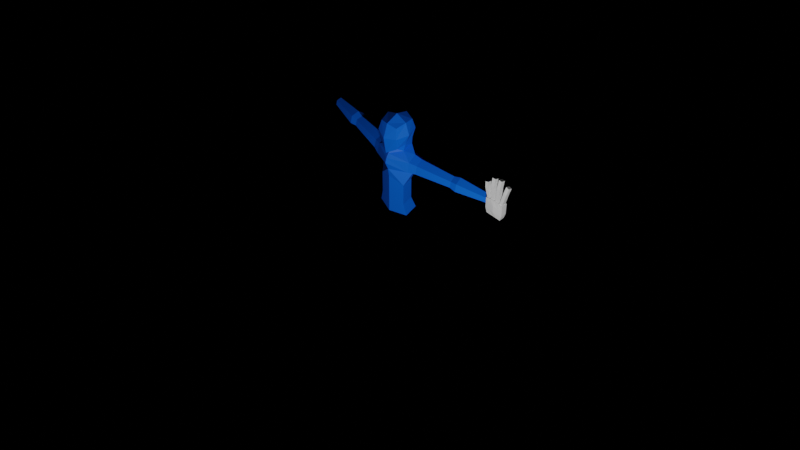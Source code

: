 # Source: 3D-2D.blend  (saved by Blender 3.5.10; exported with 4.5.12 LTS)
import bpy
from mathutils import Matrix  # noqa: F401  (used for matrix-valued properties, if any)

bpy.ops.wm.read_factory_settings(use_empty=True)
scene = bpy.context.scene
scene.name = 'Scene'

# ---- collections
col_collection = bpy.data.collections.new('Collection'); scene.collection.children.link(col_collection)

# ---- materials (node trees are filled in below, after node groups)
mat_material = bpy.data.materials.new('Material')
mat_material.alpha_threshold = 0.0
mat_material.roughness = 0.5
mat_material.line_color = (0.0, 0.0, 0.0, 1.0)

# ---- material node trees
mat_material.use_nodes = True; mat_material.node_tree.nodes.clear()
_N = mat_material.node_tree.nodes; _L = mat_material.node_tree.links
n0 = _N.new('ShaderNodeOutputMaterial'); n0.name = 'Material Output'; n0.location = (300, 300)
n1 = _N.new('ShaderNodeBsdfPrincipled'); n1.name = 'Principled BSDF'; n1.location = (10, 300)
n1.distribution = 'GGX'
n1.subsurface_method = 'RANDOM_WALK_SKIN'
n1.inputs[0].default_value = (0.0, 0.1528, 0.9035, 1.0)
n1.inputs[3].default_value = 1.45
n1.inputs[27].default_value = (0.0, 0.0, 0.0, 1.0)
n1.inputs[28].default_value = 1.0
_L.new(n1.outputs[0], n0.inputs[0])
n0.is_active_output = True

# ---- world
world_world = bpy.data.worlds.new('World'); scene.world = world_world
world_world.use_nodes = True; world_world.node_tree.nodes.clear()
_N = world_world.node_tree.nodes; _L = world_world.node_tree.links
n0 = _N.new('ShaderNodeBackground'); n0.name = 'Background'; n0.location = (10, 300)
n0.inputs[0].default_value = (0.05, 0.05, 0.05, 1.0)
n0.inputs[1].default_value = 0.0
n1 = _N.new('ShaderNodeOutputWorld'); n1.name = 'World Output'; n1.location = (300, 300)
_L.new(n0.outputs[0], n1.inputs[0])
n1.is_active_output = True
world_world.use_sun_shadow = False
world_world.sun_shadow_jitter_overblur = 0.0

# ---- cameras
cam_camera = bpy.data.cameras.new('Camera')
cam_camera.clip_end = 100.0
cam_camera.ortho_scale = 7.314

# ---- lights
light_light = bpy.data.lights.new('Light', 'SPOT')
light_light.transmission_factor = 0.0
light_light.energy = 9999.0
light_light.shadow_soft_size = 1.361
light_light.shadow_maximum_resolution = 0.006
light_light.use_absolute_resolution = True
light_light.spot_blend = 0.0
light_light.spot_size = 1.175

# ---- meshes
me_cube = bpy.data.meshes.new('Cube')
me_cube.from_pydata([(0.5, 0.456, 0.5), (0.4812, 0.4983, -0.5124), (-0.5, 0.456, 0.5003), (-0.5, 0.456, -0.7084), (-0.7062, 0.004316, -1.038), (-0.01881, 0.5434, -0.6429), (0.6096, 0.5552, 0.0), (-0.6096, 0.5552, -0.01844), (0.6096, 0.003401, 0.6096), (-0.6096, 0.003401, 0.6105), (0.0, 0.5552, 0.6096), (0.5908, 0.0, -0.6219), (-7.451e-09, 0.003401, 0.8395), (-0.8395, 0.003401, -0.1039), (-0.3494, 0.003864, -0.9674), (0.8395, 0.0, 0.0), (1.49e-08, 0.7634, 0.0), (0.4812, 0.4983, -0.5124), (-0.01881, 0.5434, -0.6429), (0.5908, 0.0, -0.6219), (-0.3494, 0.003864, -0.9674), (0.4812, 0.4983, -0.5124), (-0.01881, 0.5434, -0.6429), (0.5908, 0.0, -0.6219), (-0.3494, 0.003864, -0.9674), (0.6636, 0.8049, -1.562), (-0.3024, 0.9825, -1.883), (0.8983, 0.001918, -1.627), (-0.7524, 0.00659, -1.627), (-0.0403, 0.4655, -1.054), (-0.5512, 0.005765, -1.155), (0.7066, 0.002157, -1.006), (0.5401, 0.4156, -0.9834), (0.3553, 0.5745, -2.899), (-0.2747, 0.6858, -2.899), (0.4933, 0.001363, -2.899), (-0.5202, 0.00551, -2.544), (0.3553, 0.5745, -4.106), (-0.2747, 0.6858, -4.106), (0.4933, 0.00551, -4.106), (-0.5202, 0.00551, -4.106), (-0.1975, 0.9642, -1.378), (0.2855, 0.8754, -1.217), (-0.6784, 0.00659, -1.379), (0.838, 0.002505, -1.287), (-0.5847, 0.00605, -2.085), (0.07575, 0.9121, -2.228), (0.7528, 0.00164, -2.263), (0.5587, 0.8232, -2.068), (0.5427, 0.7022, -4.747), (-0.2261, 0.8381, -4.747), (0.7111, 0.007804, -4.747), (-0.5258, 0.007804, -4.747), (-0.7043, 0.0, -1.035), (0.6087, 0.0, 0.6087), (-0.6087, 0.0, 0.6096), (-7.405e-09, 0.0, 0.8381), (-0.8381, 0.0, -0.1034), (-0.347, 0.0, -0.9651), (-0.347, 0.0, -0.9651), (-0.347, 0.0, -0.9651), (0.8978, 0.0, -1.627), (-0.7501, 0.0, -1.627), (-0.5448, 0.0, -1.154), (0.7055, 0.0, -1.006), (0.493, 0.0, -2.899), (-0.5182, 0.0, -2.547), (0.4921, 0.0, -4.106), (-0.5182, 0.0, -4.106), (-0.6747, 0.0, -1.379), (0.8374, 0.0, -1.287), (0.7524, 0.0, -2.263), (-0.5825, 0.0, -2.087), (0.7094, 0.0, -4.747), (-0.5229, 0.0, -4.747), (-0.06519, 1.318, -1.438), (-0.1521, 1.333, -1.857), (0.6484, 1.186, -1.59), (0.3351, 1.245, -1.304), (0.1613, 1.275, -2.142), (0.5615, 1.201, -2.009), (0.3392, 3.038, -1.518), (0.2756, 3.049, -1.824), (0.8614, 2.942, -1.63), (0.6321, 2.984, -1.42), (0.5049, 3.006, -2.034), (0.7978, 2.953, -1.936), (0.3392, 3.038, -1.518), (0.2756, 3.049, -1.824), (0.8614, 2.942, -1.63), (0.6321, 2.984, -1.42), (0.5049, 3.006, -2.034), (0.7978, 2.953, -1.936), (0.3383, 3.36, -1.465), (0.2585, 3.374, -1.85), (0.9933, 3.239, -1.605), (0.7057, 3.293, -1.343), (0.5461, 3.32, -2.112), (0.9135, 3.253, -1.99), (0.3383, 3.36, -1.465), (0.2585, 3.374, -1.85), (0.9933, 3.239, -1.605), (0.7057, 3.293, -1.343), (0.5461, 3.32, -2.112), (0.9135, 3.253, -1.99), (0.3383, 3.36, -1.465), (0.2585, 3.374, -1.85), (0.9933, 3.239, -1.605), (0.7057, 3.293, -1.343), (0.5461, 3.32, -2.112), (0.9135, 3.253, -1.99), (0.7269, 4.822, -1.573), (0.6789, 4.83, -1.804), (1.12, 4.749, -1.657), (0.9476, 4.781, -1.5), (0.8517, 4.798, -1.962), (1.072, 4.757, -1.888)], [], [(0, 10, 12, 8), (10, 2, 9, 12), (53, 57, 13, 4), (57, 55, 9, 13), (13, 9, 2, 7), (4, 13, 7, 3), (3, 5, 14, 4), (5, 1, 17, 18), (1, 6, 15, 11), (6, 0, 8, 15), (15, 8, 54), (3, 7, 16, 5), (7, 2, 10, 16), (16, 10, 0, 6), (5, 16, 6, 1), (20, 18, 22, 24), (58, 14, 20, 59), (14, 5, 18, 20), (1, 11, 19, 17), (43, 41, 26, 28), (18, 17, 21, 22), (17, 19, 23, 21), (59, 20, 24, 60), (72, 45, 36, 66), (25, 48, 80, 77), (42, 44, 27, 25), (69, 43, 28, 62), (60, 24, 30, 63), (21, 23, 31, 32), (22, 21, 32, 29), (24, 22, 29, 30), (36, 34, 38, 40), (66, 36, 40, 68), (45, 46, 34, 36), (46, 48, 33, 34), (48, 47, 35, 33), (40, 38, 50, 52), (68, 40, 52, 74), (34, 33, 37, 38), (33, 35, 39, 37), (63, 30, 43, 69), (32, 31, 44, 42), (29, 32, 42, 41), (30, 29, 41, 43), (25, 27, 47, 48), (48, 46, 79, 80), (28, 26, 46, 45), (62, 28, 45, 72), (50, 49, 51, 52), (38, 37, 49, 50), (37, 39, 51, 49), (52, 51, 73, 74), (39, 67, 73, 51), (47, 71, 65, 35), (35, 65, 67, 39), (31, 64, 70, 44), (44, 70, 61, 27), (27, 61, 71, 47), (31, 23, 64), (12, 9, 55, 56), (8, 12, 56, 54), (4, 14, 58, 53), (75, 78, 84, 81), (77, 80, 86, 83), (46, 26, 76, 79), (42, 25, 77, 78), (41, 42, 78, 75), (26, 41, 75, 76), (84, 83, 89, 90), (85, 82, 88, 91), (80, 79, 85, 86), (79, 76, 82, 85), (78, 77, 83, 84), (76, 75, 81, 82), (92, 91, 97, 98), (87, 90, 96, 93), (82, 81, 87, 88), (83, 86, 92, 89), (81, 84, 90, 87), (86, 85, 91, 92), (94, 93, 99, 100), (96, 95, 101, 102), (91, 88, 94, 97), (90, 89, 95, 96), (88, 87, 93, 94), (89, 92, 98, 95), (99, 102, 108, 105), (101, 104, 110, 107), (95, 98, 104, 101), (93, 96, 102, 99), (98, 97, 103, 104), (97, 94, 100, 103), (106, 105, 111, 112), (108, 107, 113, 114), (104, 103, 109, 110), (103, 100, 106, 109), (102, 101, 107, 108), (100, 99, 105, 106), (111, 114, 113, 112), (112, 113, 116, 115), (107, 110, 116, 113), (105, 108, 114, 111), (110, 109, 115, 116), (109, 106, 112, 115)])
_uv = me_cube.uv_layers.new(name='UVMap')
_uv.uv.foreach_set('vector', [0.625, 0.5, 0.75, 0.5, 0.75, 0.625, 0.625, 0.625, 0.75, 0.5, 0.875, 0.5, 0.875, 0.625, 0.75, 0.625, 0.375, 0.1238, 0.5, 0.1242, 0.5, 0.125, 0.375, 0.125, 0.5, 0.1242, 0.625, 0.1241, 0.625, 0.125, 0.5, 0.125, 0.5, 0.125, 0.625, 0.125, 0.625, 0.25, 0.5, 0.25, 0.375, 0.125, 0.5, 0.125, 0.5, 0.25, 0.375, 0.25, 0.125, 0.5, 0.25, 0.5, 0.25, 0.625, 0.125, 0.625, 0.375, 0.375, 0.375, 0.5, 0.375, 0.5, 0.375, 0.375, 0.375, 0.5, 0.5, 0.5, 0.5, 0.625, 0.375, 0.625, 0.5, 0.5, 0.625, 0.5, 0.625, 0.625, 0.5, 0.625, 0.5, 0.625, 0.625, 0.625, 0.625, 0.6259, 0.375, 0.25, 0.5, 0.25, 0.5, 0.375, 0.375, 0.375, 0.5, 0.25, 0.625, 0.25, 0.625, 0.375, 0.5, 0.375, 0.5, 0.375, 0.625, 0.375, 0.625, 0.5, 0.5, 0.5, 0.375, 0.375, 0.5, 0.375, 0.5, 0.5, 0.375, 0.5, 0.25, 0.625, 0.25, 0.5, 0.25, 0.5, 0.25, 0.625, 0.25, 0.6259, 0.25, 0.625, 0.25, 0.625, 0.25, 0.6259, 0.25, 0.625, 0.25, 0.5, 0.25, 0.5, 0.25, 0.625, 0.375, 0.5, 0.375, 0.625, 0.375, 0.625, 0.375, 0.5, 0.25, 0.625, 0.25, 0.5, 0.25, 0.5, 0.25, 0.625, 0.25, 0.5, 0.375, 0.5, 0.375, 0.5, 0.25, 0.5, 0.375, 0.5, 0.375, 0.625, 0.375, 0.625, 0.375, 0.5, 0.25, 0.6259, 0.25, 0.625, 0.25, 0.625, 0.25, 0.6259, 0.25, 0.6258, 0.25, 0.625, 0.25, 0.625, 0.25, 0.626, 0.375, 0.5, 0.375, 0.5, 0.375, 0.5, 0.375, 0.5, 0.375, 0.5, 0.375, 0.625, 0.375, 0.625, 0.375, 0.5, 0.25, 0.626, 0.25, 0.625, 0.25, 0.625, 0.25, 0.6257, 0.25, 0.6259, 0.25, 0.625, 0.25, 0.625, 0.25, 0.6266, 0.375, 0.5, 0.375, 0.625, 0.375, 0.625, 0.375, 0.5, 0.25, 0.5, 0.375, 0.5, 0.375, 0.5, 0.25, 0.5, 0.25, 0.625, 0.25, 0.5, 0.25, 0.5, 0.25, 0.625, 0.25, 0.625, 0.25, 0.5, 0.25, 0.5, 0.25, 0.625, 0.25, 0.626, 0.25, 0.625, 0.25, 0.625, 0.25, 0.626, 0.25, 0.625, 0.25, 0.5, 0.25, 0.5, 0.25, 0.625, 0.25, 0.5, 0.375, 0.5, 0.375, 0.5, 0.25, 0.5, 0.375, 0.5, 0.375, 0.625, 0.375, 0.625, 0.375, 0.5, 0.25, 0.625, 0.25, 0.5, 0.25, 0.5, 0.25, 0.625, 0.25, 0.626, 0.25, 0.625, 0.25, 0.625, 0.25, 0.6262, 0.25, 0.5, 0.375, 0.5, 0.375, 0.5, 0.25, 0.5, 0.375, 0.5, 0.375, 0.625, 0.375, 0.625, 0.375, 0.5, 0.25, 0.6266, 0.25, 0.625, 0.25, 0.625, 0.25, 0.626, 0.375, 0.5, 0.375, 0.625, 0.375, 0.625, 0.375, 0.5, 0.25, 0.5, 0.375, 0.5, 0.375, 0.5, 0.25, 0.5, 0.25, 0.625, 0.25, 0.5, 0.25, 0.5, 0.25, 0.625, 0.375, 0.5, 0.375, 0.625, 0.375, 0.625, 0.375, 0.5, 0.375, 0.5, 0.25, 0.5, 0.25, 0.5, 0.375, 0.5, 0.25, 0.625, 0.25, 0.5, 0.25, 0.5, 0.25, 0.625, 0.25, 0.6257, 0.25, 0.625, 0.25, 0.625, 0.25, 0.6258, 0.25, 0.5, 0.375, 0.5, 0.375, 0.625, 0.25, 0.625, 0.25, 0.5, 0.375, 0.5, 0.375, 0.5, 0.25, 0.5, 0.375, 0.5, 0.375, 0.625, 0.375, 0.625, 0.375, 0.5, 0.25, 0.625, 0.375, 0.625, 0.375, 0.6263, 0.25, 0.6262, 0.375, 0.625, 0.375, 0.6261, 0.375, 0.6263, 0.375, 0.625, 0.375, 0.625, 0.375, 0.6252, 0.375, 0.6253, 0.375, 0.625, 0.375, 0.625, 0.375, 0.6253, 0.375, 0.6261, 0.375, 0.625, 0.375, 0.625, 0.375, 0.6257, 0.375, 0.6254, 0.375, 0.625, 0.375, 0.625, 0.375, 0.6254, 0.375, 0.6252, 0.375, 0.625, 0.375, 0.625, 0.375, 0.6252, 0.375, 0.6252, 0.375, 0.625, 0.375, 0.625, 0.375, 0.625, 0.375, 0.6257, 0.75, 0.625, 0.875, 0.625, 0.875, 0.6259, 0.75, 0.6258, 0.625, 0.625, 0.75, 0.625, 0.75, 0.6258, 0.625, 0.6259, 0.125, 0.625, 0.25, 0.625, 0.25, 0.6259, 0.125, 0.6262, 0.25, 0.5, 0.375, 0.5, 0.375, 0.5, 0.25, 0.5, 0.375, 0.5, 0.375, 0.5, 0.375, 0.5, 0.375, 0.5, 0.25, 0.5, 0.25, 0.5, 0.25, 0.5, 0.25, 0.5, 0.375, 0.5, 0.375, 0.5, 0.375, 0.5, 0.375, 0.5, 0.25, 0.5, 0.375, 0.5, 0.375, 0.5, 0.25, 0.5, 0.25, 0.5, 0.25, 0.5, 0.25, 0.5, 0.25, 0.5, 0.375, 0.5, 0.375, 0.5, 0.375, 0.5, 0.375, 0.5, 0.25, 0.5, 0.25, 0.5, 0.25, 0.5, 0.25, 0.5, 0.375, 0.5, 0.25, 0.5, 0.25, 0.5, 0.375, 0.5, 0.25, 0.5, 0.25, 0.5, 0.25, 0.5, 0.25, 0.5, 0.375, 0.5, 0.375, 0.5, 0.375, 0.5, 0.375, 0.5, 0.25, 0.5, 0.25, 0.5, 0.25, 0.5, 0.25, 0.5, 0.375, 0.5, 0.25, 0.5, 0.25, 0.5, 0.375, 0.5, 0.25, 0.5, 0.375, 0.5, 0.375, 0.5, 0.25, 0.5, 0.25, 0.5, 0.25, 0.5, 0.25, 0.5, 0.25, 0.5, 0.375, 0.5, 0.375, 0.5, 0.375, 0.5, 0.375, 0.5, 0.25, 0.5, 0.375, 0.5, 0.375, 0.5, 0.25, 0.5, 0.375, 0.5, 0.25, 0.5, 0.25, 0.5, 0.375, 0.5, 0.25, 0.5, 0.25, 0.5, 0.25, 0.5, 0.25, 0.5, 0.375, 0.5, 0.375, 0.5, 0.375, 0.5, 0.375, 0.5, 0.25, 0.5, 0.25, 0.5, 0.25, 0.5, 0.25, 0.5, 0.375, 0.5, 0.375, 0.5, 0.375, 0.5, 0.375, 0.5, 0.25, 0.5, 0.25, 0.5, 0.25, 0.5, 0.25, 0.5, 0.375, 0.5, 0.375, 0.5, 0.375, 0.5, 0.375, 0.5, 0.25, 0.5, 0.375, 0.5, 0.375, 0.5, 0.25, 0.5, 0.375, 0.5, 0.375, 0.5, 0.375, 0.5, 0.375, 0.5, 0.375, 0.5, 0.375, 0.5, 0.375, 0.5, 0.375, 0.5, 0.25, 0.5, 0.375, 0.5, 0.375, 0.5, 0.25, 0.5, 0.375, 0.5, 0.25, 0.5, 0.25, 0.5, 0.375, 0.5, 0.25, 0.5, 0.25, 0.5, 0.25, 0.5, 0.25, 0.5, 0.25, 0.5, 0.25, 0.5, 0.25, 0.5, 0.25, 0.5, 0.375, 0.5, 0.375, 0.5, 0.375, 0.5, 0.375, 0.5, 0.375, 0.5, 0.25, 0.5, 0.25, 0.5, 0.375, 0.5, 0.25, 0.5, 0.25, 0.5, 0.25, 0.5, 0.25, 0.5, 0.375, 0.5, 0.375, 0.5, 0.375, 0.5, 0.375, 0.5, 0.25, 0.5, 0.25, 0.5, 0.25, 0.5, 0.25, 0.5, 0.25, 0.5, 0.375, 0.5, 0.375, 0.5, 0.25, 0.5, 0.25, 0.5, 0.375, 0.5, 0.375, 0.5, 0.25, 0.5, 0.375, 0.5, 0.375, 0.5, 0.375, 0.5, 0.375, 0.5, 0.25, 0.5, 0.375, 0.5, 0.375, 0.5, 0.25, 0.5, 0.375, 0.5, 0.25, 0.5, 0.25, 0.5, 0.375, 0.5, 0.25, 0.5, 0.25, 0.5, 0.25, 0.5, 0.25, 0.5])
me_cube.materials.append(mat_material)
me_cube.use_mirror_vertex_groups = False
me_cube.update()
me_cube_001 = bpy.data.meshes.new('Cube.001')
me_cube_001.from_pydata([(-0.2812, -0.8203, -0.8002), (-0.3114, -0.9938, 1.095), (-0.2812, 0.8212, -0.8002), (-0.3114, 0.9899, 1.046), (0.2912, -0.8203, -0.8002), (0.3217, -0.9938, 1.095), (0.2912, 0.8212, -0.8002), (0.3217, 0.9899, 1.046), (-0.2812, 0.004506, -0.8002), (-0.3114, 0.005737, 1.226), (0.2912, 0.004506, -0.8002), (0.3217, 0.005737, 1.226), (-0.317, 0.5125, 1.186), (0.2912, 0.4128, -0.8002), (-0.2867, 0.4128, -0.8002), (0.3217, 0.5125, 1.186), (-0.2867, -0.4079, -0.8002), (0.3217, -0.5037, 1.206), (-0.317, -0.5037, 1.206), (0.2912, -0.4079, -0.8002), (-0.3168, -0.9888, 0.6852), (0.2912, -0.8203, -0.8002), (0.2912, -0.4079, -0.8002), (-0.2812, -0.8203, -0.8002), (0.3518, -0.4873, -0.3103), (0.3526, -0.4871, -0.05232), (0.3213, -0.9877, 0.5607), (0.3547, -0.4865, 0.577), (0.3534, -0.4869, 0.1967), (0.3551, -0.4864, 0.7037), (0.3542, -0.4866, 0.4502), (-0.2812, -0.8203, -0.8002), (-0.3151, -0.9845, 0.1875), (0.2912, -0.8203, -0.8002), (-0.3135, -0.9803, -0.3103), (0.3188, -0.9813, -0.1836), (-0.3139, -0.9814, -0.1836), (0.3522, -0.4872, -0.1813), (0.3518, -0.4873, -0.3103), (-0.3135, -0.9803, -0.3103), (-0.3224, 0.5125, 1.186), (-0.3169, 0.9899, 1.046), (0.3217, 0.9899, 1.046), (0.3217, -0.5037, 1.206), (0.3163, -0.9938, 1.095), (-0.3169, -0.9938, 1.095), (-0.317, -0.5037, 1.206), (-0.3169, 0.005737, 1.226), (0.3217, 0.5125, 1.186), (0.3217, 0.005737, 1.226), (-0.3224, 0.5125, 1.186), (-0.3169, 0.9899, 1.046), (0.3163, 0.9899, 1.046), (0.3163, -0.5037, 1.206), (0.3163, -0.9938, 1.095), (-0.3169, -0.9938, 1.095), (-0.3224, -0.5037, 1.206), (-0.3169, 0.005737, 1.226), (0.3163, 0.5125, 1.186), (0.3163, 0.005737, 1.226), (-0.3224, 0.5125, 1.186), (-0.3169, 0.9899, 1.046), (0.3163, 0.9899, 1.046), (0.3163, -0.5037, 1.206), (0.3163, -0.9938, 1.095), (-0.3169, -0.9938, 1.095), (-0.3224, -0.5037, 1.206), (-0.3169, 0.005737, 1.226), (0.3163, 0.5125, 1.186), (0.3163, 0.005737, 1.226), (-0.3224, 0.5125, 1.186), (-0.3169, 0.9899, 1.046), (0.3163, 0.9899, 1.046), (0.3163, -0.5037, 1.206), (0.3163, -0.9938, 1.095), (-0.3169, -0.9938, 1.095), (-0.3224, -0.5037, 1.206), (-0.3169, 0.005737, 1.226), (0.3163, 0.5125, 1.186), (0.3163, 0.005737, 1.226), (0.3163, -0.5037, 1.206), (0.3163, -0.9938, 1.095), (-0.3169, -0.9938, 1.095), (-0.3224, -0.5037, 1.206), (0.3163, -0.5037, 1.206), (0.3163, -0.9938, 1.095), (-0.3169, -0.9938, 1.095), (-0.3224, -0.5037, 1.206), (-0.3224, 0.5125, 1.186), (-0.3169, 0.9899, 1.046), (0.3163, 0.9899, 1.046), (-0.3224, -0.5037, 1.206), (-0.3169, 0.005737, 1.226), (0.3163, 0.5125, 1.186), (0.3163, 0.005737, 1.226), (0.3163, -0.5037, 1.206), (0.3163, -0.5037, 1.206), (0.3163, -0.9938, 1.095), (-0.3169, -0.9938, 1.095), (-0.3224, -0.5037, 1.206), (-0.2412, 0.4324, 1.192), (-0.3169, 0.9899, 1.046), (0.3163, 0.9899, 1.046), (-0.3224, -0.5037, 1.206), (-0.3169, 0.005737, 1.226), (0.2359, 0.4324, 1.192), (0.3163, 0.005737, 1.226), (0.3163, -0.5037, 1.206), (0.3163, -0.5037, 1.206), (0.3163, -0.9938, 1.095), (-0.3169, -0.9938, 1.095), (-0.3224, -0.5037, 1.206), (-0.3224, -0.5037, 1.206), (-0.2374, 0.08584, 1.219), (0.2359, 0.08584, 1.219), (0.3163, -0.5037, 1.206), (-0.3224, 0.5125, 1.186), (-0.3169, 0.9899, 1.046), (0.3163, 0.9899, 1.046), (0.3163, 0.5125, 1.186), (0.3163, 0.005737, 1.226), (-0.3169, 0.005737, 1.226), (0.3163, -0.5037, 1.206), (0.3163, -0.9938, 1.095), (-0.3169, -0.9938, 1.095), (-0.3224, -0.5037, 1.206), (-0.3224, -0.5037, 1.206), (-0.3169, 0.005737, 1.226), (0.3163, 0.005737, 1.226), (0.3163, -0.5037, 1.206), (-0.2412, 0.5896, 1.163), (0.2359, 0.5896, 1.163), (-0.2374, 0.9128, 1.069), (0.2359, 0.9128, 1.069), (0.2359, -0.5821, 1.189), (0.2359, -0.9154, 1.113), (-0.2374, -0.9154, 1.113), (-0.2412, -0.5821, 1.189), (-0.2412, -0.4235, 1.209), (-0.2374, -0.07456, 1.223), (0.2359, -0.07456, 1.223), (0.2359, -0.4235, 1.209), (-0.3224, 0.5125, 1.186), (0.3163, 0.5125, 1.186), (0.3163, 0.005737, 1.226), (-0.3169, 0.005737, 1.226), (-0.3224, 0.5125, 1.186), (0.3163, 0.5125, 1.186), (-0.3169, 0.9899, 1.046), (0.3163, 0.9899, 1.046), (0.3163, -0.5037, 1.206), (0.3163, -0.9938, 1.095), (-0.3169, -0.9938, 1.095), (-0.3224, -0.5037, 1.206), (-0.3224, -0.5037, 1.206), (-0.3169, 0.005737, 1.226), (0.3163, 0.005737, 1.226), (0.3163, -0.5037, 1.206), (-0.2412, 0.4324, 1.192), (0.2359, 0.4324, 1.192), (0.2359, 0.08584, 1.219), (-0.2374, 0.08584, 1.219), (-0.2412, 0.5896, 1.163), (0.2359, 0.5896, 1.163), (-0.2374, 0.9128, 1.069), (0.2359, 0.9128, 1.069), (0.2359, -0.5821, 1.189), (0.2359, -0.9154, 1.113), (-0.2374, -0.9154, 1.113), (-0.2412, -0.5821, 1.189), (-0.2412, -0.4235, 1.209), (-0.2374, -0.07456, 1.223), (0.2359, -0.07456, 1.223), (0.2359, -0.4235, 1.209), (-0.07154, 0.6, 3.602), (0.3589, 0.6, 3.396), (0.3706, 0.2534, 3.421), (-0.05639, 0.2534, 3.625), (0.3835, -1.057, 3.319), (0.3535, -1.39, 3.25), (-0.08096, -1.39, 3.437), (-0.05444, -1.057, 3.508), (-0.07656, -0.5044, 3.803), (-0.06843, -0.1555, 3.814), (0.3755, -0.1555, 3.65), (0.371, -0.5044, 3.638), (0.2359, 0.8916, 2.193), (-0.2412, 0.8916, 2.193), (-0.2374, 1.215, 2.098), (0.2359, 1.215, 2.098), (-0.2412, 0.7406, 1.678), (-0.2374, 1.064, 1.583), (0.2359, 1.064, 1.583), (0.2359, 0.7406, 1.678), (0.3855, 1.043, 2.64), (-0.07246, 1.043, 2.773), (-0.0954, 1.366, 2.681), (0.359, 1.366, 2.549), (0.2359, 0.5162, 2.262), (0.2359, 0.1696, 2.289), (-0.2374, 0.1696, 2.289), (-0.2412, 0.5162, 2.262), (0.2359, 0.1277, 1.754), (-0.2374, 0.1277, 1.754), (-0.2412, 0.4743, 1.727), (0.2359, 0.4743, 1.727), (0.237, 0.5581, 2.797), (0.237, 0.2115, 2.824), (-0.2363, 0.2115, 2.824), (-0.2401, 0.5581, 2.797), (-0.2412, -0.4639, 2.282), (-0.2374, -0.115, 2.295), (0.2359, -0.115, 2.295), (0.2359, -0.4639, 2.282), (-0.2401, -0.4841, 2.818), (-0.2363, -0.1352, 2.831), (0.237, -0.1352, 2.831), (0.237, -0.4841, 2.818), (-0.2374, -0.09478, 1.759), (0.2359, -0.09478, 1.759), (0.2359, -0.4437, 1.746), (-0.2412, -0.4437, 1.746), (0.2359, -0.8195, 2.235), (0.2359, -1.153, 2.16), (-0.2374, -1.153, 2.16), (-0.2412, -0.8195, 2.235), (0.2371, -0.9382, 2.759), (0.2371, -1.272, 2.683), (-0.2363, -1.272, 2.683), (-0.24, -0.9382, 2.759), (0.2359, -1.034, 1.636), (-0.2374, -1.034, 1.636), (-0.2412, -0.7008, 1.712), (0.2359, -0.7008, 1.712), (-0.07656, -0.5044, 3.803), (-0.06843, -0.1555, 3.814), (0.3755, -0.1555, 3.65), (0.371, -0.5044, 3.638), (0.3188, -0.9813, -0.1836), (0.2912, -0.8203, -0.8002), (-0.2812, -0.8203, -0.8002), (0.2912, -0.4079, -0.8002), (0.3518, -0.4873, -0.3103), (-0.3135, -0.9803, -0.3103), (0.3518, -0.4873, -0.3103), (0.2912, -0.4079, -0.8002), (0.2912, -0.8203, -0.8002), (-0.3151, -0.9845, 0.1875), (-0.3143, -0.9825, -0.05704), (0.3213, -0.9877, 0.5607), (-0.3164, -0.9877, 0.5607), (-0.316, -0.9867, 0.4363), (-0.3151, -0.9845, 0.1875), (-0.316, -0.9867, 0.4363), (0.3534, -0.4869, 0.1967), (-0.3151, -0.9845, 0.1875), (-0.3164, -0.9877, 0.5607), (0.3534, -0.4869, 0.1967), (-0.316, -0.9867, 0.4363), (-0.316, -0.9867, 0.4363), (-0.3143, -0.9825, -0.05704), (0.3213, -0.9877, 0.5607), (-0.3139, -0.9814, -0.1836), (0.3188, -0.9813, -0.1836), (-0.3135, -0.9803, -0.3103), (0.2912, -0.8203, -0.8002), (-0.2812, -0.8203, -0.8002), (0.3542, -0.4866, 0.4502), (-0.3139, -0.9814, -0.1836), (0.3542, -0.4866, 0.4502), (-0.3164, -0.9877, 0.5607), (-0.3164, -0.9877, 0.5607), (-0.3168, 0.9807, 0.5489), (0.3213, 0.9807, 0.5489), (0.3213, 0.004943, 0.5735), (-0.4178, 0.004943, 0.5735), (0.3547, 0.4888, 0.5762), (-0.3667, 0.4896, 0.5762), (-0.3667, -0.4871, 0.5769), (0.3547, -0.4865, 0.577), (0.3213, -0.9877, 0.5607), (0.3547, -0.4865, 0.577), (0.3213, -0.9877, 0.5607), (-0.3164, -0.9877, 0.5607), (-0.316, -0.9867, 0.4363), (-0.3151, -0.9845, 0.1875), (-0.3143, -0.9825, -0.05704), (-0.3135, -0.9803, -0.3103), (0.3188, -0.9813, -0.1836), (0.3526, -0.4871, -0.05232), (0.2912, -0.8203, -0.8002), (0.3526, -0.4871, -0.05232), (-0.3143, -0.9825, -0.05704), (-0.3143, -0.9825, -0.05704), (-0.3143, 0.9804, -0.1854), (0.3188, 0.9804, -0.1854), (0.3188, 0.004904, -0.1818), (-0.4153, 0.004905, -0.1818), (0.3522, 0.4917, -0.1814), (-0.364, 0.4924, -0.1812), (-0.364, -0.4878, -0.1811), (0.3522, -0.4872, -0.1813), (0.3188, -0.9813, -0.1836), (0.3522, -0.4872, -0.1813), (-0.3139, -0.9814, -0.1836), (-0.3139, -0.9814, -0.1836), (-0.3143, -0.9825, -0.05704), (-0.3151, -0.9845, 0.1875), (-0.3164, -0.9877, 0.5607), (0.3213, -0.9877, 0.5607), (-0.316, -0.9867, 0.4363), (0.3188, -0.9813, -0.1836), (0.3522, -0.4872, -0.1813), (0.3526, -0.4871, -0.05232), (0.3213, -0.9877, 0.5607), (0.3534, -0.4869, 0.1967), (0.3547, -0.4865, 0.577), (0.3542, -0.4866, 0.4502), (-0.2812, -0.8203, -0.8002), (0.2912, -0.8203, -0.8002), (-0.3135, -0.9803, -0.3103), (0.3188, -0.9813, -0.1836), (-0.3139, -0.9814, -0.1836)], [], [(14, 299, 294, 2), (277, 12, 3, 272), (284, 285, 252, 253), (5, 280, 281, 29, 17), (16, 19, 4, 0), (7, 3, 41, 42), (11, 15, 48, 49), (14, 13, 10, 8), (7, 273, 272, 3), (11, 274, 276, 15), (278, 18, 9, 275), (2, 6, 13, 14), (5, 17, 43, 44), (15, 276, 273, 7), (275, 9, 12, 277), (1, 5, 44, 45), (8, 10, 19, 16), (270, 20, 1, 18, 278), (8, 297, 299, 14), (16, 300, 297, 8), (4, 19, 241, 239), (281, 280, 26, 27), (13, 298, 296, 10), (26, 238, 311, 314), (247, 248, 306, 307), (28, 30, 317, 315), (2, 294, 295, 6), (314, 311, 312, 313, 315, 317, 316), (279, 29, 281), (19, 38, 242, 241), (307, 306, 322, 321, 309, 308, 310), (6, 295, 298, 13), (22, 24, 312, 311, 21), (39, 304, 300, 16, 0), (296, 301, 38, 19, 10), (239, 302, 288, 290), (244, 37, 312, 24), (40, 47, 57, 50), (41, 40, 50, 51), (43, 49, 59, 53), (45, 44, 54, 55), (17, 11, 49, 43), (3, 12, 40, 41), (15, 7, 42, 48), (18, 1, 45, 46), (9, 18, 46, 47), (12, 9, 47, 40), (58, 52, 62, 68), (52, 51, 61, 62), (56, 55, 65, 66), (57, 56, 66, 67), (47, 46, 56, 57), (46, 45, 55, 56), (42, 41, 51, 52), (48, 42, 52, 58), (49, 48, 58, 59), (44, 43, 53, 54), (64, 63, 73, 74), (69, 68, 78, 79), (68, 62, 72, 78), (62, 61, 71, 72), (59, 58, 68, 69), (54, 53, 63, 64), (55, 54, 64, 65), (53, 59, 69, 63), (51, 50, 60, 61), (50, 57, 67, 60), (74, 73, 80, 81), (70, 77, 92, 88), (71, 70, 88, 89), (73, 79, 94, 95), (65, 64, 74, 75), (63, 69, 79, 73), (61, 60, 70, 71), (60, 67, 77, 70), (67, 66, 76, 77), (66, 65, 75, 76), (83, 82, 86, 87), (76, 75, 82, 83), (75, 74, 81, 82), (73, 76, 83, 80), (87, 86, 98, 99), (81, 80, 84, 85), (80, 83, 87, 84), (82, 81, 85, 86), (88, 92, 121, 116), (95, 94, 120, 115), (90, 89, 117, 118), (98, 97, 123, 124), (84, 87, 99, 96), (77, 76, 91, 92), (85, 84, 96, 97), (72, 71, 89, 90), (78, 72, 90, 93), (79, 78, 93, 94), (86, 85, 97, 98), (76, 73, 95, 91), (139, 138, 170, 171), (104, 103, 154, 155), (103, 107, 157, 154), (109, 108, 150, 151), (99, 98, 124, 125), (92, 91, 112, 121), (91, 95, 115, 112), (93, 90, 118, 119), (96, 99, 125, 122), (94, 93, 119, 120), (97, 96, 122, 123), (89, 88, 116, 117), (126, 127, 121, 112), (127, 128, 120, 121), (128, 129, 115, 120), (129, 126, 112, 115), (142, 101, 117, 116), (101, 102, 118, 117), (143, 144, 120, 119), (144, 145, 121, 120), (145, 142, 116, 121), (102, 143, 119, 118), (108, 109, 123, 122), (109, 110, 124, 123), (110, 111, 125, 124), (111, 108, 122, 125), (103, 104, 127, 126), (104, 106, 128, 127), (106, 107, 129, 128), (107, 103, 126, 129), (130, 131, 163, 162), (134, 137, 169, 166), (100, 113, 161, 158), (101, 142, 146, 148), (110, 109, 151, 152), (106, 104, 155, 156), (102, 101, 148, 149), (111, 110, 152, 153), (143, 102, 149, 147), (107, 106, 156, 157), (142, 143, 147, 146), (108, 111, 153, 150), (100, 105, 143, 142), (105, 114, 144, 143), (114, 113, 145, 144), (113, 100, 142, 145), (131, 130, 146, 147), (130, 132, 148, 146), (132, 133, 149, 148), (133, 131, 147, 149), (134, 135, 151, 150), (135, 136, 152, 151), (136, 137, 153, 152), (137, 134, 150, 153), (138, 139, 155, 154), (139, 140, 156, 155), (140, 141, 157, 156), (141, 138, 154, 157), (208, 207, 176, 177), (228, 227, 179, 180), (207, 206, 175, 176), (227, 226, 178, 179), (132, 130, 162, 164), (140, 139, 171, 172), (133, 132, 164, 165), (141, 140, 172, 173), (131, 133, 165, 163), (105, 100, 158, 159), (138, 141, 173, 170), (135, 134, 166, 167), (114, 105, 159, 160), (136, 135, 167, 168), (113, 114, 160, 161), (137, 136, 168, 169), (175, 174, 177, 176), (185, 184, 236, 237), (178, 181, 180, 179), (229, 228, 180, 181), (209, 208, 177, 174), (226, 229, 181, 178), (215, 214, 182, 183), (216, 215, 183, 184), (217, 216, 184, 185), (206, 209, 174, 175), (214, 217, 185, 182), (193, 192, 189, 186), (192, 191, 188, 189), (191, 190, 187, 188), (190, 193, 186, 187), (162, 163, 193, 190), (164, 162, 190, 191), (165, 164, 191, 192), (163, 165, 192, 193), (186, 189, 197, 194), (189, 188, 196, 197), (188, 187, 195, 196), (187, 186, 194, 195), (205, 204, 201, 198), (204, 203, 200, 201), (202, 205, 198, 199), (203, 202, 199, 200), (161, 160, 202, 203), (160, 159, 205, 202), (158, 161, 203, 204), (159, 158, 204, 205), (198, 201, 209, 206), (201, 200, 208, 209), (199, 198, 206, 207), (200, 199, 207, 208), (221, 220, 213, 210), (220, 219, 212, 213), (219, 218, 211, 212), (218, 221, 210, 211), (210, 213, 217, 214), (213, 212, 216, 217), (212, 211, 215, 216), (211, 210, 214, 215), (171, 170, 221, 218), (172, 171, 218, 219), (173, 172, 219, 220), (170, 173, 220, 221), (233, 232, 225, 222), (232, 231, 224, 225), (230, 233, 222, 223), (231, 230, 223, 224), (222, 225, 229, 226), (225, 224, 228, 229), (223, 222, 226, 227), (224, 223, 227, 228), (168, 167, 230, 231), (167, 166, 233, 230), (169, 168, 231, 232), (166, 169, 232, 233), (236, 235, 234, 237), (183, 182, 234, 235), (182, 185, 237, 234), (184, 183, 235, 236), (291, 257, 28, 25), (197, 196, 195, 194), (283, 284, 253, 256), (280, 271, 283, 282), (252, 260, 248, 247), (264, 266, 31, 34), (304, 39, 243, 305), (39, 0, 240, 243), (0, 4, 239, 240), (23, 290, 265, 266), (258, 32, 255, 259), (287, 23, 266, 264), (288, 282, 261, 263), (285, 286, 260, 252), (268, 287, 264, 262), (289, 254, 257, 291), (282, 283, 256, 261), (290, 288, 263, 265), (35, 249, 309, 321), (30, 27, 316, 317), (246, 245, 22, 21), (259, 255, 285, 284), (293, 305, 268, 286), (271, 259, 284, 283), (305, 243, 287, 268), (240, 239, 290, 23), (302, 280, 282, 288), (255, 293, 286, 285), (270, 258, 259, 271), (257, 269, 30, 28), (254, 267, 269, 257), (262, 264, 34, 36), (253, 252, 247, 251), (256, 253, 251, 250), (20, 270, 271), (261, 256, 250, 249), (242, 303, 37, 244), (249, 250, 308, 309), (37, 25, 313, 312), (248, 36, 322, 306), (34, 31, 318, 320), (303, 291, 25, 37), (267, 279, 281, 269), (260, 262, 36, 248), (286, 268, 262, 260), (275, 277, 299, 297), (278, 275, 297, 300), (277, 272, 294, 299), (32, 258, 270, 278, 300, 304, 292), (301, 289, 291, 303), (239, 241, 245, 246), (32, 292, 293, 255), (302, 239, 246, 238), (269, 281, 27, 30), (265, 263, 35, 33), (263, 261, 249, 35), (241, 242, 244, 245), (36, 34, 320, 322), (266, 265, 33, 31), (38, 301, 303, 242), (31, 33, 319, 318), (319, 321, 322, 320, 318), (280, 302, 238, 26), (292, 304, 305, 293), (243, 240, 23, 287), (254, 289, 301, 296, 274, 279, 267), (273, 295, 294, 272), (274, 296, 298, 276), (276, 298, 295, 273), (271, 280, 5, 1, 20), (29, 279, 274, 11, 17), (33, 35, 321, 319), (238, 246, 21, 311), (250, 251, 310, 308), (25, 28, 315, 313), (251, 247, 307, 310), (245, 244, 24, 22), (27, 26, 314, 316)])
_uv = me_cube_001.uv_layers.new(name='UVMap')
_uv.uv.foreach_set('vector', [0.375, 0.1878, 0.4529, 0.1878, 0.4529, 0.25, 0.375, 0.25, 0.5468, 0.1878, 0.625, 0.1878, 0.625, 0.25, 0.5468, 0.25, 0.5311, 0.0, 0.4997, 0.0, 0.4997, 0.0, 0.5311, 0.0, 0.625, 0.75, 0.5468, 0.75, 0.5468, 0.6872, 0.5625, 0.6872, 0.625, 0.6872, 0.125, 0.6872, 0.375, 0.6872, 0.375, 0.75, 0.125, 0.75, 0.625, 0.5, 0.625, 0.25, 0.625, 0.25, 0.625, 0.5, 0.625, 0.6244, 0.625, 0.5622, 0.625, 0.5622, 0.625, 0.6244, 0.125, 0.5622, 0.375, 0.5622, 0.375, 0.6244, 0.125, 0.6244, 0.625, 0.5, 0.5468, 0.5, 0.5468, 0.25, 0.625, 0.25, 0.625, 0.6244, 0.5468, 0.6244, 0.5468, 0.5622, 0.625, 0.5622, 0.5468, 0.06281, 0.625, 0.06281, 0.625, 0.1256, 0.5468, 0.1256, 0.125, 0.5, 0.375, 0.5, 0.375, 0.5622, 0.125, 0.5622, 0.625, 0.75, 0.625, 0.6872, 0.625, 0.6872, 0.625, 0.75, 0.625, 0.5622, 0.5468, 0.5622, 0.5468, 0.5, 0.625, 0.5, 0.5468, 0.1256, 0.625, 0.1256, 0.625, 0.1878, 0.5468, 0.1878, 0.625, 1.0, 0.625, 0.75, 0.625, 0.75, 0.625, 1.0, 0.125, 0.6244, 0.375, 0.6244, 0.375, 0.6872, 0.125, 0.6872, 0.5468, 0.0, 0.5625, 0.0, 0.625, 0.0, 0.625, 0.06281, 0.5468, 0.06281, 0.375, 0.1256, 0.4529, 0.1256, 0.4529, 0.1878, 0.375, 0.1878, 0.375, 0.06281, 0.4529, 0.06281, 0.4529, 0.1256, 0.375, 0.1256, 0.375, 0.75, 0.375, 0.6872, 0.375, 0.6872, 0.375, 0.75, 0.5468, 0.6872, 0.5468, 0.75, 0.5468, 0.75, 0.5468, 0.6872, 0.375, 0.5622, 0.4529, 0.5622, 0.4529, 0.6244, 0.375, 0.6244, 0.5468, 0.75, 0.4529, 0.75, 0.4529, 0.75, 0.5468, 0.75, 0.4997, 0.0, 0.4688, -1.018e-06, 0.4688, -1.018e-06, 0.4997, 0.0, 0.4997, 0.6872, 0.5311, 0.6872, 0.5311, 0.6872, 0.4997, 0.6872, 0.375, 0.25, 0.4529, 0.25, 0.4529, 0.5, 0.375, 0.5, 0.5468, 0.75, 0.4529, 0.75, 0.4529, 0.6872, 0.4688, 0.6872, 0.4997, 0.6872, 0.5311, 0.6872, 0.5468, 0.6872, 0.5468, 0.6872, 0.5625, 0.6872, 0.5468, 0.6872, 0.375, 0.6872, 0.4369, 0.6872, 0.4369, 0.6872, 0.375, 0.6872, 0.4997, 1.0, 0.4688, 1.0, 0.4529, 1.0, 0.4529, 0.75, 0.5468, 0.75, 0.5468, 1.0, 0.5311, 1.0, 0.375, 0.5, 0.4529, 0.5, 0.4529, 0.5622, 0.375, 0.5622, 0.375, 0.6872, 0.4369, 0.6872, 0.4529, 0.6872, 0.4529, 0.75, 0.375, 0.75, 0.4369, 0.0, 0.4529, 0.0, 0.4529, 0.06281, 0.375, 0.06281, 0.375, 0.0, 0.4529, 0.6244, 0.4529, 0.6872, 0.4369, 0.6872, 0.375, 0.6872, 0.375, 0.6244, 0.375, 0.75, 0.4529, 0.75, 0.4529, 0.75, 0.375, 0.75, 0.4369, 0.6872, 0.4529, 0.6872, 0.4529, 0.6872, 0.4369, 0.6872, 0.625, 0.1878, 0.625, 0.1256, 0.625, 0.1256, 0.625, 0.1878, 0.625, 0.25, 0.625, 0.1878, 0.625, 0.1878, 0.625, 0.25, 0.625, 0.6872, 0.625, 0.6244, 0.625, 0.6244, 0.625, 0.6872, 0.625, 1.0, 0.625, 0.75, 0.625, 0.75, 0.625, 1.0, 0.625, 0.6872, 0.625, 0.6244, 0.625, 0.6244, 0.625, 0.6872, 0.625, 0.25, 0.625, 0.1878, 0.625, 0.1878, 0.625, 0.25, 0.625, 0.5622, 0.625, 0.5, 0.625, 0.5, 0.625, 0.5622, 0.625, 0.06281, 0.625, 0.0, 0.625, 0.0, 0.625, 0.06281, 0.625, 0.1256, 0.625, 0.06281, 0.625, 0.06281, 0.625, 0.1256, 0.625, 0.1878, 0.625, 0.1256, 0.625, 0.1256, 0.625, 0.1878, 0.625, 0.5622, 0.625, 0.5, 0.625, 0.5, 0.625, 0.5622, 0.625, 0.5, 0.625, 0.25, 0.625, 0.25, 0.625, 0.5, 0.625, 0.06281, 0.625, 0.0, 0.625, 0.0, 0.625, 0.06281, 0.625, 0.1256, 0.625, 0.06281, 0.625, 0.06281, 0.625, 0.1256, 0.625, 0.1256, 0.625, 0.06281, 0.625, 0.06281, 0.625, 0.1256, 0.625, 0.06281, 0.625, 0.0, 0.625, 0.0, 0.625, 0.06281, 0.625, 0.5, 0.625, 0.25, 0.625, 0.25, 0.625, 0.5, 0.625, 0.5622, 0.625, 0.5, 0.625, 0.5, 0.625, 0.5622, 0.625, 0.6244, 0.625, 0.5622, 0.625, 0.5622, 0.625, 0.6244, 0.625, 0.75, 0.625, 0.6872, 0.625, 0.6872, 0.625, 0.75, 0.625, 0.75, 0.625, 0.6872, 0.625, 0.6872, 0.625, 0.75, 0.625, 0.6244, 0.625, 0.5622, 0.625, 0.5622, 0.625, 0.6244, 0.625, 0.5622, 0.625, 0.5, 0.625, 0.5, 0.625, 0.5622, 0.625, 0.5, 0.625, 0.25, 0.625, 0.25, 0.625, 0.5, 0.625, 0.6244, 0.625, 0.5622, 0.625, 0.5622, 0.625, 0.6244, 0.625, 0.75, 0.625, 0.6872, 0.625, 0.6872, 0.625, 0.75, 0.625, 1.0, 0.625, 0.75, 0.625, 0.75, 0.625, 1.0, 0.625, 0.6872, 0.625, 0.6244, 0.625, 0.6244, 0.625, 0.6872, 0.625, 0.25, 0.625, 0.1878, 0.625, 0.1878, 0.625, 0.25, 0.625, 0.1878, 0.625, 0.1256, 0.625, 0.1256, 0.625, 0.1878, 0.625, 0.75, 0.625, 0.6872, 0.625, 0.6872, 0.625, 0.75, 0.625, 0.1878, 0.625, 0.1256, 0.625, 0.1256, 0.625, 0.1878, 0.625, 0.25, 0.625, 0.1878, 0.625, 0.1878, 0.625, 0.25, 0.625, 0.6872, 0.625, 0.6244, 0.625, 0.6244, 0.625, 0.6872, 0.625, 1.0, 0.625, 0.75, 0.625, 0.75, 0.625, 1.0, 0.625, 0.6872, 0.625, 0.6244, 0.625, 0.6244, 0.625, 0.6872, 0.625, 0.25, 0.625, 0.1878, 0.625, 0.1878, 0.625, 0.25, 0.625, 0.1878, 0.625, 0.1256, 0.625, 0.1256, 0.625, 0.1878, 0.625, 0.1256, 0.625, 0.06281, 0.625, 0.06281, 0.625, 0.1256, 0.625, 0.06281, 0.625, 0.0, 0.625, 0.0, 0.625, 0.06281, 0.625, 0.06281, 0.625, 0.0, 0.625, 0.0, 0.625, 0.06281, 0.625, 0.06281, 0.625, 0.0, 0.625, 0.0, 0.625, 0.06281, 0.625, 1.0, 0.625, 0.75, 0.625, 0.75, 0.625, 1.0, 0.625, 0.6872, 0.875, 0.6872, 0.875, 0.6872, 0.625, 0.6872, 0.625, 0.06281, 0.625, 0.0, 0.625, 0.0, 0.625, 0.06281, 0.625, 0.75, 0.625, 0.6872, 0.625, 0.6872, 0.625, 0.75, 0.625, 0.6872, 0.875, 0.6872, 0.875, 0.6872, 0.625, 0.6872, 0.625, 1.0, 0.625, 0.75, 0.625, 0.75, 0.625, 1.0, 0.625, 0.1878, 0.625, 0.1256, 0.625, 0.1256, 0.625, 0.1878, 0.625, 0.6872, 0.625, 0.6244, 0.625, 0.6244, 0.625, 0.6872, 0.625, 0.5, 0.625, 0.25, 0.625, 0.25, 0.625, 0.5, 0.625, 1.0, 0.625, 0.75, 0.625, 0.75, 0.625, 1.0, 0.625, 0.6872, 0.875, 0.6872, 0.875, 0.6872, 0.625, 0.6872, 0.625, 0.1256, 0.625, 0.06281, 0.625, 0.06281, 0.625, 0.1256, 0.625, 0.75, 0.625, 0.6872, 0.625, 0.6872, 0.625, 0.75, 0.625, 0.5, 0.625, 0.25, 0.625, 0.25, 0.625, 0.5, 0.625, 0.5622, 0.625, 0.5, 0.625, 0.5, 0.625, 0.5622, 0.625, 0.6244, 0.625, 0.5622, 0.625, 0.5622, 0.625, 0.6244, 0.625, 1.0, 0.625, 0.75, 0.625, 0.75, 0.625, 1.0, 0.875, 0.6872, 0.625, 0.6872, 0.625, 0.6872, 0.875, 0.6872, 0.8433, 0.6343, 0.8435, 0.6773, 0.8435, 0.6773, 0.8433, 0.6343, 0.875, 0.6244, 0.875, 0.6872, 0.875, 0.6872, 0.875, 0.6244, 0.875, 0.6872, 0.625, 0.6872, 0.625, 0.6872, 0.875, 0.6872, 0.625, 0.75, 0.625, 0.6872, 0.625, 0.6872, 0.625, 0.75, 0.625, 0.06281, 0.625, 0.0, 0.625, 0.0, 0.625, 0.06281, 0.625, 0.1256, 0.625, 0.06281, 0.625, 0.06281, 0.625, 0.1256, 0.875, 0.6872, 0.625, 0.6872, 0.625, 0.6872, 0.875, 0.6872, 0.625, 0.5622, 0.625, 0.5, 0.625, 0.5, 0.625, 0.5622, 0.625, 0.6872, 0.875, 0.6872, 0.875, 0.6872, 0.625, 0.6872, 0.625, 0.6244, 0.625, 0.5622, 0.625, 0.5622, 0.625, 0.6244, 0.625, 0.75, 0.625, 0.6872, 0.625, 0.6872, 0.625, 0.75, 0.625, 0.25, 0.625, 0.1878, 0.625, 0.1878, 0.625, 0.25, 0.875, 0.6872, 0.875, 0.6244, 0.875, 0.6244, 0.875, 0.6872, 0.875, 0.6244, 0.625, 0.6244, 0.625, 0.6244, 0.875, 0.6244, 0.625, 0.6244, 0.625, 0.6872, 0.625, 0.6872, 0.625, 0.6244, 0.625, 0.6872, 0.875, 0.6872, 0.875, 0.6872, 0.625, 0.6872, 0.875, 0.5622, 0.875, 0.5, 0.875, 0.5, 0.875, 0.5622, 0.875, 0.5, 0.625, 0.5, 0.625, 0.5, 0.875, 0.5, 0.625, 0.5622, 0.625, 0.6244, 0.625, 0.6244, 0.625, 0.5622, 0.625, 0.6244, 0.875, 0.6244, 0.875, 0.6244, 0.625, 0.6244, 0.875, 0.6244, 0.875, 0.5622, 0.875, 0.5622, 0.875, 0.6244, 0.625, 0.5, 0.625, 0.5622, 0.625, 0.5622, 0.625, 0.5, 0.625, 0.6872, 0.625, 0.75, 0.625, 0.75, 0.625, 0.6872, 0.625, 0.75, 0.875, 0.75, 0.875, 0.75, 0.625, 0.75, 0.875, 0.75, 0.875, 0.6872, 0.875, 0.6872, 0.875, 0.75, 0.875, 0.6872, 0.625, 0.6872, 0.625, 0.6872, 0.875, 0.6872, 0.875, 0.6872, 0.875, 0.6244, 0.875, 0.6244, 0.875, 0.6872, 0.875, 0.6244, 0.625, 0.6244, 0.625, 0.6244, 0.875, 0.6244, 0.625, 0.6244, 0.625, 0.6872, 0.625, 0.6872, 0.625, 0.6244, 0.625, 0.6872, 0.875, 0.6872, 0.875, 0.6872, 0.625, 0.6872, 0.8435, 0.5521, 0.6565, 0.5521, 0.6565, 0.5521, 0.8435, 0.5521, 0.6565, 0.6972, 0.8435, 0.6972, 0.8435, 0.6972, 0.6565, 0.6972, 0.8435, 0.572, 0.8433, 0.6146, 0.8433, 0.6146, 0.8435, 0.572, 0.875, 0.5, 0.875, 0.5622, 0.875, 0.5622, 0.875, 0.5, 0.875, 0.75, 0.625, 0.75, 0.625, 0.75, 0.875, 0.75, 0.625, 0.6244, 0.875, 0.6244, 0.875, 0.6244, 0.625, 0.6244, 0.625, 0.5, 0.875, 0.5, 0.875, 0.5, 0.625, 0.5, 0.875, 0.6872, 0.875, 0.75, 0.875, 0.75, 0.875, 0.6872, 0.625, 0.5622, 0.625, 0.5, 0.625, 0.5, 0.625, 0.5622, 0.625, 0.6872, 0.625, 0.6244, 0.625, 0.6244, 0.625, 0.6872, 0.875, 0.5622, 0.625, 0.5622, 0.625, 0.5622, 0.875, 0.5622, 0.625, 0.6872, 0.875, 0.6872, 0.875, 0.6872, 0.625, 0.6872, 0.8435, 0.572, 0.6565, 0.572, 0.625, 0.5622, 0.875, 0.5622, 0.6565, 0.572, 0.6567, 0.6146, 0.625, 0.6244, 0.625, 0.5622, 0.6567, 0.6146, 0.8433, 0.6146, 0.875, 0.6244, 0.625, 0.6244, 0.8433, 0.6146, 0.8435, 0.572, 0.875, 0.5622, 0.875, 0.6244, 0.6565, 0.5521, 0.8435, 0.5521, 0.875, 0.5622, 0.625, 0.5622, 0.8435, 0.5521, 0.8433, 0.51, 0.875, 0.5, 0.875, 0.5622, 0.8433, 0.51, 0.6567, 0.51, 0.625, 0.5, 0.875, 0.5, 0.6567, 0.51, 0.6565, 0.5521, 0.625, 0.5622, 0.625, 0.5, 0.6565, 0.6972, 0.6567, 0.74, 0.625, 0.75, 0.625, 0.6872, 0.6567, 0.74, 0.8433, 0.74, 0.875, 0.75, 0.625, 0.75, 0.8433, 0.74, 0.8435, 0.6972, 0.875, 0.6872, 0.875, 0.75, 0.8435, 0.6972, 0.6565, 0.6972, 0.625, 0.6872, 0.875, 0.6872, 0.8435, 0.6773, 0.8433, 0.6343, 0.875, 0.6244, 0.875, 0.6872, 0.8433, 0.6343, 0.6567, 0.6343, 0.625, 0.6244, 0.875, 0.6244, 0.6567, 0.6343, 0.6565, 0.6773, 0.625, 0.6872, 0.625, 0.6244, 0.6565, 0.6773, 0.8435, 0.6773, 0.875, 0.6872, 0.625, 0.6872, 0.8433, 0.6146, 0.6567, 0.6146, 0.6567, 0.6146, 0.8433, 0.6146, 0.8433, 0.74, 0.6567, 0.74, 0.6567, 0.74, 0.8433, 0.74, 0.6567, 0.6146, 0.6565, 0.572, 0.6565, 0.572, 0.6567, 0.6146, 0.6567, 0.74, 0.6565, 0.6972, 0.6565, 0.6972, 0.6567, 0.74, 0.8433, 0.51, 0.8435, 0.5521, 0.8435, 0.5521, 0.8433, 0.51, 0.6567, 0.6343, 0.8433, 0.6343, 0.8433, 0.6343, 0.6567, 0.6343, 0.6567, 0.51, 0.8433, 0.51, 0.8433, 0.51, 0.6567, 0.51, 0.6565, 0.6773, 0.6567, 0.6343, 0.6567, 0.6343, 0.6565, 0.6773, 0.6565, 0.5521, 0.6567, 0.51, 0.6567, 0.51, 0.6565, 0.5521, 0.6565, 0.572, 0.8435, 0.572, 0.8435, 0.572, 0.6565, 0.572, 0.8435, 0.6773, 0.6565, 0.6773, 0.6565, 0.6773, 0.8435, 0.6773, 0.6567, 0.74, 0.6565, 0.6972, 0.6565, 0.6972, 0.6567, 0.74, 0.6567, 0.6146, 0.6565, 0.572, 0.6565, 0.572, 0.6567, 0.6146, 0.8433, 0.74, 0.6567, 0.74, 0.6567, 0.74, 0.8433, 0.74, 0.8433, 0.6146, 0.6567, 0.6146, 0.6567, 0.6146, 0.8433, 0.6146, 0.8435, 0.6972, 0.8433, 0.74, 0.8433, 0.74, 0.8435, 0.6972, 0.6565, 0.572, 0.8435, 0.572, 0.8433, 0.6146, 0.6567, 0.6146, 0.6565, 0.6773, 0.6567, 0.6343, 0.6567, 0.6343, 0.6565, 0.6773, 0.6565, 0.6972, 0.8435, 0.6972, 0.8433, 0.74, 0.6567, 0.74, 0.8435, 0.6972, 0.8433, 0.74, 0.8433, 0.74, 0.8435, 0.6972, 0.8435, 0.572, 0.8433, 0.6146, 0.8433, 0.6146, 0.8435, 0.572, 0.6565, 0.6972, 0.8435, 0.6972, 0.8435, 0.6972, 0.6565, 0.6972, 0.8433, 0.6343, 0.8435, 0.6773, 0.8435, 0.6773, 0.8433, 0.6343, 0.6567, 0.6343, 0.8433, 0.6343, 0.8433, 0.6343, 0.6567, 0.6343, 0.6565, 0.6773, 0.6567, 0.6343, 0.6567, 0.6343, 0.6565, 0.6773, 0.6565, 0.572, 0.8435, 0.572, 0.8435, 0.572, 0.6565, 0.572, 0.8435, 0.6773, 0.6565, 0.6773, 0.6565, 0.6773, 0.8435, 0.6773, 0.6565, 0.5521, 0.6567, 0.51, 0.6567, 0.51, 0.6565, 0.5521, 0.6567, 0.51, 0.8433, 0.51, 0.8433, 0.51, 0.6567, 0.51, 0.8433, 0.51, 0.8435, 0.5521, 0.8435, 0.5521, 0.8433, 0.51, 0.8435, 0.5521, 0.6565, 0.5521, 0.6565, 0.5521, 0.8435, 0.5521, 0.8435, 0.5521, 0.6565, 0.5521, 0.6565, 0.5521, 0.8435, 0.5521, 0.8433, 0.51, 0.8435, 0.5521, 0.8435, 0.5521, 0.8433, 0.51, 0.6567, 0.51, 0.8433, 0.51, 0.8433, 0.51, 0.6567, 0.51, 0.6565, 0.5521, 0.6567, 0.51, 0.6567, 0.51, 0.6565, 0.5521, 0.6565, 0.5521, 0.6567, 0.51, 0.6567, 0.51, 0.6565, 0.5521, 0.6567, 0.51, 0.8433, 0.51, 0.8433, 0.51, 0.6567, 0.51, 0.8433, 0.51, 0.8435, 0.5521, 0.8435, 0.5521, 0.8433, 0.51, 0.8435, 0.5521, 0.6565, 0.5521, 0.6565, 0.5521, 0.8435, 0.5521, 0.6565, 0.572, 0.8435, 0.572, 0.8435, 0.572, 0.6565, 0.572, 0.8435, 0.572, 0.8433, 0.6146, 0.8433, 0.6146, 0.8435, 0.572, 0.6567, 0.6146, 0.6565, 0.572, 0.6565, 0.572, 0.6567, 0.6146, 0.8433, 0.6146, 0.6567, 0.6146, 0.6567, 0.6146, 0.8433, 0.6146, 0.8433, 0.6146, 0.6567, 0.6146, 0.6567, 0.6146, 0.8433, 0.6146, 0.6567, 0.6146, 0.6565, 0.572, 0.6565, 0.572, 0.6567, 0.6146, 0.8435, 0.572, 0.8433, 0.6146, 0.8433, 0.6146, 0.8435, 0.572, 0.6565, 0.572, 0.8435, 0.572, 0.8435, 0.572, 0.6565, 0.572, 0.6565, 0.572, 0.8435, 0.572, 0.8435, 0.572, 0.6565, 0.572, 0.8435, 0.572, 0.8433, 0.6146, 0.8433, 0.6146, 0.8435, 0.572, 0.6567, 0.6146, 0.6565, 0.572, 0.6565, 0.572, 0.6567, 0.6146, 0.8433, 0.6146, 0.6567, 0.6146, 0.6567, 0.6146, 0.8433, 0.6146, 0.8435, 0.6773, 0.6565, 0.6773, 0.6565, 0.6773, 0.8435, 0.6773, 0.6565, 0.6773, 0.6567, 0.6343, 0.6567, 0.6343, 0.6565, 0.6773, 0.6567, 0.6343, 0.8433, 0.6343, 0.8433, 0.6343, 0.6567, 0.6343, 0.8433, 0.6343, 0.8435, 0.6773, 0.8435, 0.6773, 0.8433, 0.6343, 0.8435, 0.6773, 0.6565, 0.6773, 0.6565, 0.6773, 0.8435, 0.6773, 0.6565, 0.6773, 0.6567, 0.6343, 0.6567, 0.6343, 0.6565, 0.6773, 0.6567, 0.6343, 0.8433, 0.6343, 0.8433, 0.6343, 0.6567, 0.6343, 0.8433, 0.6343, 0.8435, 0.6773, 0.8435, 0.6773, 0.8433, 0.6343, 0.8433, 0.6343, 0.8435, 0.6773, 0.8435, 0.6773, 0.8433, 0.6343, 0.6567, 0.6343, 0.8433, 0.6343, 0.8433, 0.6343, 0.6567, 0.6343, 0.6565, 0.6773, 0.6567, 0.6343, 0.6567, 0.6343, 0.6565, 0.6773, 0.8435, 0.6773, 0.6565, 0.6773, 0.6565, 0.6773, 0.8435, 0.6773, 0.6565, 0.6972, 0.8435, 0.6972, 0.8435, 0.6972, 0.6565, 0.6972, 0.8435, 0.6972, 0.8433, 0.74, 0.8433, 0.74, 0.8435, 0.6972, 0.6567, 0.74, 0.6565, 0.6972, 0.6565, 0.6972, 0.6567, 0.74, 0.8433, 0.74, 0.6567, 0.74, 0.6567, 0.74, 0.8433, 0.74, 0.6565, 0.6972, 0.8435, 0.6972, 0.8435, 0.6972, 0.6565, 0.6972, 0.8435, 0.6972, 0.8433, 0.74, 0.8433, 0.74, 0.8435, 0.6972, 0.6567, 0.74, 0.6565, 0.6972, 0.6565, 0.6972, 0.6567, 0.74, 0.8433, 0.74, 0.6567, 0.74, 0.6567, 0.74, 0.8433, 0.74, 0.8433, 0.74, 0.6567, 0.74, 0.6567, 0.74, 0.8433, 0.74, 0.6567, 0.74, 0.6565, 0.6972, 0.6565, 0.6972, 0.6567, 0.74, 0.8435, 0.6972, 0.8433, 0.74, 0.8433, 0.74, 0.8435, 0.6972, 0.6565, 0.6972, 0.8435, 0.6972, 0.8435, 0.6972, 0.6565, 0.6972, 0.6567, 0.6343, 0.8433, 0.6343, 0.8435, 0.6773, 0.6565, 0.6773, 0.8433, 0.6343, 0.8435, 0.6773, 0.8435, 0.6773, 0.8433, 0.6343, 0.8435, 0.6773, 0.6565, 0.6773, 0.6565, 0.6773, 0.8435, 0.6773, 0.6567, 0.6343, 0.8433, 0.6343, 0.8433, 0.6343, 0.6567, 0.6343, 0.4688, 0.6872, 0.4997, 0.6872, 0.4997, 0.6872, 0.4688, 0.6872, 0.6567, 0.51, 0.8433, 0.51, 0.8435, 0.5521, 0.6565, 0.5521, 0.5468, 0.0, 0.5311, 0.0, 0.5311, 0.0, 0.5468, 0.0, 0.5468, 0.75, 0.5468, 1.0, 0.5468, 1.0, 0.5468, 0.75, 0.4997, 0.0, 0.4688, -1.018e-06, 0.4688, -1.018e-06, 0.4997, 0.0, 0.4369, 0.0, 0.375, 0.0, 0.375, 0.0, 0.4369, 0.0, 0.4529, 0.0, 0.4369, 0.0, 0.4369, 0.0, 0.4529, 0.0, 0.4369, 0.0, 0.375, 0.0, 0.375, 0.0, 0.4369, 0.0, 0.125, 0.75, 0.375, 0.75, 0.375, 0.75, 0.125, 0.75, 0.125, 0.75, 0.375, 0.75, 0.375, 0.75, 0.125, 0.75, 0.5311, 0.0, 0.4997, 0.0, 0.4997, 0.0, 0.5311, 0.0, 0.4369, 0.0, 0.375, 0.0, 0.375, 0.0, 0.4369, 0.0, 0.4529, 0.75, 0.5468, 0.75, 0.5468, 0.75, 0.4529, 0.75, 0.4997, 0.0, 0.4688, -1.018e-06, 0.4688, -1.018e-06, 0.4997, 0.0, 0.4529, 0.0, 0.4369, 0.0, 0.4369, 0.0, 0.4529, 0.0, 0.4688, 0.6872, 0.4997, 0.6872, 0.4997, 0.6872, 0.4688, 0.6872, 0.5468, 0.75, 0.5468, 1.0, 0.5468, 1.0, 0.5468, 0.75, 0.375, 0.75, 0.4529, 0.75, 0.4529, 0.75, 0.375, 0.75, 0.4529, 0.75, 0.5468, 0.75, 0.5468, 0.75, 0.4529, 0.75, 0.5311, 0.6872, 0.5468, 0.6872, 0.5468, 0.6872, 0.5311, 0.6872, 0.375, 0.75, 0.375, 0.6872, 0.375, 0.6872, 0.375, 0.75, 0.5311, 0.0, 0.4997, 0.0, 0.4997, 0.0, 0.5311, 0.0, 0.4688, 0.0, 0.4529, 0.0, 0.4529, 0.0, 0.4688, 0.0, 0.5468, 0.0, 0.5311, 0.0, 0.5311, 0.0, 0.5468, 0.0, 0.4529, 0.0, 0.4369, 0.0, 0.4369, 0.0, 0.4529, 0.0, 0.125, 0.75, 0.375, 0.75, 0.375, 0.75, 0.125, 0.75, 0.4529, 0.75, 0.5468, 0.75, 0.5468, 0.75, 0.4529, 0.75, 0.4997, 0.0, 0.4688, -1.018e-06, 0.4688, -1.018e-06, 0.4997, 0.0, 0.5468, 0.0, 0.5311, 0.0, 0.5311, 0.0, 0.5468, 0.0, 0.4997, 0.6872, 0.5311, 0.6872, 0.5311, 0.6872, 0.4997, 0.6872, 0.4997, 0.6872, 0.5311, 0.6872, 0.5311, 0.6872, 0.4997, 0.6872, 0.4529, 0.0, 0.4369, 0.0, 0.4369, 0.0, 0.4529, 0.0, 0.5311, 0.0, 0.4997, 0.0, 0.4997, 0.0, 0.5311, 0.0, 0.5468, 0.0, 0.5311, 0.0, 0.5311, 0.0, 0.5468, 0.0, 0.5625, 0.0, 0.5468, 0.0, 0.5468, 0.0, 0.5468, 0.75, 0.5468, 1.0, 0.5468, 1.0, 0.5468, 0.75, 0.4369, 0.6872, 0.4529, 0.6872, 0.4529, 0.6872, 0.4369, 0.6872, 0.5468, 0.75, 0.5468, 1.0, 0.5468, 1.0, 0.5468, 0.75, 0.4529, 0.6872, 0.4688, 0.6872, 0.4688, 0.6872, 0.4529, 0.6872, 0.4688, 0.0, 0.4529, 0.0, 0.4529, 0.0, 0.4688, 0.0, 0.4369, 0.0, 0.375, 0.0, 0.375, 0.0, 0.4369, 0.0, 0.4529, 0.6872, 0.4688, 0.6872, 0.4688, 0.6872, 0.4529, 0.6872, 0.5311, 0.6872, 0.5468, 0.6872, 0.5468, 0.6872, 0.5311, 0.6872, 0.4688, 0.0, 0.4529, 0.0, 0.4529, 0.0, 0.4688, 0.0, 0.4688, 0.0, 0.4529, 0.0, 0.4529, 0.0, 0.4688, 0.0, 0.5468, 0.1256, 0.5468, 0.1878, 0.4529, 0.1878, 0.4529, 0.1256, 0.5468, 0.06281, 0.5468, 0.1256, 0.4529, 0.1256, 0.4529, 0.06281, 0.5468, 0.1878, 0.5468, 0.25, 0.4529, 0.25, 0.4529, 0.1878, 0.4997, 0.0, 0.5311, 0.0, 0.5468, 0.0, 0.5468, 0.06281, 0.4529, 0.06281, 0.4529, 0.0, 0.4688, 0.0, 0.4529, 0.6872, 0.4688, 0.6872, 0.4688, 0.6872, 0.4529, 0.6872, 0.375, 0.75, 0.375, 0.6872, 0.375, 0.6872, 0.375, 0.75, 0.4997, 0.0, 0.4688, 0.0, 0.4688, -1.018e-06, 0.4997, 0.0, 0.4529, 0.75, 0.375, 0.75, 0.375, 0.75, 0.4529, 0.75, 0.5311, 0.6872, 0.5468, 0.6872, 0.5468, 0.6872, 0.5311, 0.6872, 0.375, 0.75, 0.4529, 0.75, 0.4529, 0.75, 0.375, 0.75, 0.4529, 0.75, 0.5468, 0.75, 0.5468, 0.75, 0.4529, 0.75, 0.375, 0.6872, 0.4369, 0.6872, 0.4369, 0.6872, 0.375, 0.6872, 0.4529, 0.0, 0.4369, 0.0, 0.4369, 0.0, 0.4529, 0.0, 0.125, 0.75, 0.375, 0.75, 0.375, 0.75, 0.125, 0.75, 0.4369, 0.6872, 0.4529, 0.6872, 0.4529, 0.6872, 0.4369, 0.6872, 0.125, 0.75, 0.375, 0.75, 0.375, 0.75, 0.125, 0.75, 0.375, 0.75, 0.4529, 0.75, 0.4529, 1.0, 0.4369, 1.0, 0.375, 1.0, 0.5468, 0.75, 0.4529, 0.75, 0.4529, 0.75, 0.5468, 0.75, 0.4688, 0.0, 0.4529, 0.0, 0.4529, 0.0, 0.4688, 0.0, 0.4369, 0.0, 0.375, 0.0, 0.375, 0.0, 0.4369, 0.0, 0.4997, 0.6872, 0.4688, 0.6872, 0.4529, 0.6872, 0.4529, 0.6244, 0.5468, 0.6244, 0.5468, 0.6872, 0.5311, 0.6872, 0.5468, 0.5, 0.4529, 0.5, 0.4529, 0.25, 0.5468, 0.25, 0.5468, 0.6244, 0.4529, 0.6244, 0.4529, 0.5622, 0.5468, 0.5622, 0.5468, 0.5622, 0.4529, 0.5622, 0.4529, 0.5, 0.5468, 0.5, 0.5468, 1.0, 0.5468, 0.75, 0.625, 0.75, 0.625, 1.0, 0.5625, 1.0, 0.5625, 0.6872, 0.5468, 0.6872, 0.5468, 0.6244, 0.625, 0.6244, 0.625, 0.6872, 0.375, 0.75, 0.4529, 0.75, 0.4529, 0.75, 0.375, 0.75, 0.4529, 0.75, 0.375, 0.75, 0.375, 0.75, 0.4529, 0.75, 0.5468, 0.0, 0.5311, 0.0, 0.5311, 0.0, 0.5468, 0.0, 0.4688, 0.6872, 0.4997, 0.6872, 0.4997, 0.6872, 0.4688, 0.6872, 0.5311, 0.0, 0.4997, 0.0, 0.4997, 0.0, 0.5311, 0.0, 0.375, 0.6872, 0.4369, 0.6872, 0.4369, 0.6872, 0.375, 0.6872, 0.5468, 0.6872, 0.5468, 0.75, 0.5468, 0.75, 0.5468, 0.6872])
me_cube_001.update()

# ---- objects
ob_cube = bpy.data.objects.new('Cube', me_cube)
ob_light = bpy.data.objects.new('Light', light_light)
ob_camera = bpy.data.objects.new('Camera', cam_camera)
ob_cube_001 = bpy.data.objects.new('Cube.001', me_cube_001)

# ---- transforms, parenting, visibility, modifiers, constraints
ob_cube.location = (0.0, 0.0, 0.0)
ob_cube.lock_rotations_4d = False
ob_cube.empty_display_type = 'ARROWS'
ob_cube.lineart.crease_threshold = 0.0
_m = ob_cube.modifiers.new('Mirror', 'MIRROR')
_m.use_axis = (False, True, False)
_m.use_clip = True
ob_light.location = (-12.95, -16.35, 5.09)
ob_light.rotation_euler = (1.243, -0.3605, -0.5973)
ob_light.lock_rotations_4d = False
ob_light.empty_display_type = 'ARROWS'
ob_light.color = (0.0, 0.0, 0.0, 0.0)
ob_light.lineart.crease_threshold = 0.0
ob_camera.location = (-26.87, -27.06, 32.0)
ob_camera.rotation_euler = (0.7854, 0.0, -0.7854)
ob_camera.lock_rotations_4d = False
ob_camera.empty_display_type = 'ARROWS'
ob_camera.color = (0.0, 0.0, 0.0, 0.0)
ob_camera.display_type = 'WIRE'
ob_camera.lineart.crease_threshold = 0.0
ob_cube_001.location = (0.7226, -5.376, -1.84)
ob_cube_001.scale = (0.4659, 0.4659, 0.4659)

# ---- collection membership
col_collection.objects.link(ob_cube)
col_collection.objects.link(ob_light)
col_collection.objects.link(ob_camera)
col_collection.objects.link(ob_cube_001)

# ---- scene / render settings (as saved in the file)
scene.camera = ob_camera
scene.frame_start = 1; scene.frame_end = 250; scene.frame_set(124)
scene.render.engine = 'CYCLES'
scene.cycles.sampling_pattern = 'TABULATED_SOBOL'
scene.view_settings.view_transform = 'Filmic'
bpy.context.view_layer.update()
